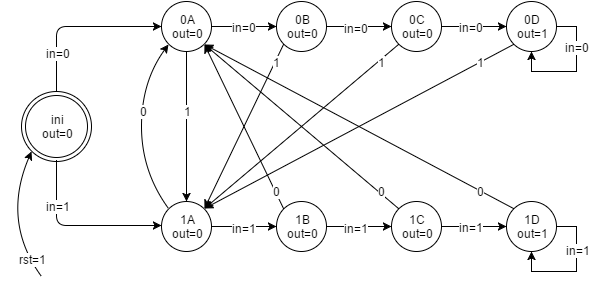

The diagram above was exported from draw.io. Its source (the exported page's mxGraphModel, read from the mxfile embedded in the PNG):
<mxGraphModel dx="880" dy="502" grid="1" gridSize="10" guides="1" tooltips="1" connect="1" arrows="1" fold="1" page="1" pageScale="1" pageWidth="826" pageHeight="1169" background="#ffffff" math="0" shadow="0">
  <root>
    <mxCell id="0" />
    <mxCell id="1" parent="0" />
    <mxCell id="191c0da1a8a1831c-1" value="ini&lt;br&gt;out=0" style="ellipse;shape=doubleEllipse;whiteSpace=wrap;html=1;" vertex="1" parent="1">
      <mxGeometry x="40" y="290" width="70" height="70" as="geometry" />
    </mxCell>
    <mxCell id="191c0da1a8a1831c-2" value="0A&lt;br&gt;out=0" style="ellipse;whiteSpace=wrap;html=1;" vertex="1" parent="1">
      <mxGeometry x="180" y="200" width="50" height="50" as="geometry" />
    </mxCell>
    <mxCell id="191c0da1a8a1831c-3" value="0B&lt;br&gt;out=0" style="ellipse;whiteSpace=wrap;html=1;" vertex="1" parent="1">
      <mxGeometry x="295" y="200" width="50" height="50" as="geometry" />
    </mxCell>
    <mxCell id="191c0da1a8a1831c-4" value="0C&lt;div&gt;out=0&lt;/div&gt;" style="ellipse;whiteSpace=wrap;html=1;" vertex="1" parent="1">
      <mxGeometry x="410" y="200" width="50" height="50" as="geometry" />
    </mxCell>
    <mxCell id="191c0da1a8a1831c-5" value="0D&lt;br&gt;out=1" style="ellipse;whiteSpace=wrap;html=1;" vertex="1" parent="1">
      <mxGeometry x="525" y="200" width="50" height="50" as="geometry" />
    </mxCell>
    <mxCell id="191c0da1a8a1831c-7" value="1A&lt;br&gt;out=0" style="ellipse;whiteSpace=wrap;html=1;" vertex="1" parent="1">
      <mxGeometry x="180" y="400" width="50" height="50" as="geometry" />
    </mxCell>
    <mxCell id="191c0da1a8a1831c-8" value="1B&lt;div&gt;out=0&lt;/div&gt;" style="ellipse;whiteSpace=wrap;html=1;" vertex="1" parent="1">
      <mxGeometry x="295" y="400" width="50" height="50" as="geometry" />
    </mxCell>
    <mxCell id="191c0da1a8a1831c-9" value="1C&lt;div&gt;out=0&lt;/div&gt;" style="ellipse;whiteSpace=wrap;html=1;" vertex="1" parent="1">
      <mxGeometry x="410" y="400" width="50" height="50" as="geometry" />
    </mxCell>
    <mxCell id="191c0da1a8a1831c-10" value="1D&lt;br&gt;out=1" style="ellipse;whiteSpace=wrap;html=1;" vertex="1" parent="1">
      <mxGeometry x="525" y="400" width="50" height="50" as="geometry" />
    </mxCell>
    <mxCell id="191c0da1a8a1831c-14" style="edgeStyle=orthogonalEdgeStyle;rounded=0;html=1;exitX=1;exitY=0.5;entryX=0;entryY=0.5;jettySize=auto;orthogonalLoop=1;" edge="1" parent="1" source="191c0da1a8a1831c-2" target="191c0da1a8a1831c-3">
      <mxGeometry relative="1" as="geometry" />
    </mxCell>
    <mxCell id="191c0da1a8a1831c-78" value="in=0" style="text;html=1;resizable=0;points=[];align=center;verticalAlign=middle;labelBackgroundColor=#ffffff;" vertex="1" connectable="0" parent="191c0da1a8a1831c-14">
      <mxGeometry x="-0.0213" relative="1" as="geometry">
        <mxPoint as="offset" />
      </mxGeometry>
    </mxCell>
    <mxCell id="191c0da1a8a1831c-15" style="edgeStyle=orthogonalEdgeStyle;rounded=0;html=1;exitX=1;exitY=0.5;entryX=0;entryY=0.5;jettySize=auto;orthogonalLoop=1;" edge="1" parent="1" source="191c0da1a8a1831c-3" target="191c0da1a8a1831c-4">
      <mxGeometry relative="1" as="geometry" />
    </mxCell>
    <mxCell id="191c0da1a8a1831c-80" value="in=0" style="text;html=1;resizable=0;points=[];align=center;verticalAlign=middle;labelBackgroundColor=#ffffff;" vertex="1" connectable="0" parent="191c0da1a8a1831c-15">
      <mxGeometry x="-0.0947" y="-1" relative="1" as="geometry">
        <mxPoint as="offset" />
      </mxGeometry>
    </mxCell>
    <mxCell id="191c0da1a8a1831c-16" style="edgeStyle=orthogonalEdgeStyle;rounded=0;html=1;exitX=1;exitY=0.5;entryX=0;entryY=0.5;jettySize=auto;orthogonalLoop=1;" edge="1" parent="1" source="191c0da1a8a1831c-4" target="191c0da1a8a1831c-5">
      <mxGeometry relative="1" as="geometry" />
    </mxCell>
    <mxCell id="191c0da1a8a1831c-83" value="in=0" style="text;html=1;resizable=0;points=[];align=center;verticalAlign=middle;labelBackgroundColor=#ffffff;" vertex="1" connectable="0" parent="191c0da1a8a1831c-16">
      <mxGeometry x="-0.1064" relative="1" as="geometry">
        <mxPoint as="offset" />
      </mxGeometry>
    </mxCell>
    <mxCell id="191c0da1a8a1831c-20" style="edgeStyle=orthogonalEdgeStyle;rounded=0;html=1;exitX=1;exitY=0.5;entryX=0;entryY=0.5;jettySize=auto;orthogonalLoop=1;" edge="1" parent="1" source="191c0da1a8a1831c-7" target="191c0da1a8a1831c-8">
      <mxGeometry relative="1" as="geometry" />
    </mxCell>
    <mxCell id="191c0da1a8a1831c-79" value="in=1" style="text;html=1;resizable=0;points=[];align=center;verticalAlign=middle;labelBackgroundColor=#ffffff;" vertex="1" connectable="0" parent="191c0da1a8a1831c-20">
      <mxGeometry x="-0.1277" y="-1" relative="1" as="geometry">
        <mxPoint x="4" as="offset" />
      </mxGeometry>
    </mxCell>
    <mxCell id="191c0da1a8a1831c-21" style="edgeStyle=orthogonalEdgeStyle;rounded=0;html=1;exitX=1;exitY=0.5;entryX=0;entryY=0.5;jettySize=auto;orthogonalLoop=1;" edge="1" parent="1" source="191c0da1a8a1831c-8" target="191c0da1a8a1831c-9">
      <mxGeometry relative="1" as="geometry" />
    </mxCell>
    <mxCell id="191c0da1a8a1831c-81" value="in=1" style="text;html=1;resizable=0;points=[];align=center;verticalAlign=middle;labelBackgroundColor=#ffffff;" vertex="1" connectable="0" parent="191c0da1a8a1831c-21">
      <mxGeometry x="-0.1158" y="-1" relative="1" as="geometry">
        <mxPoint as="offset" />
      </mxGeometry>
    </mxCell>
    <mxCell id="191c0da1a8a1831c-22" style="edgeStyle=orthogonalEdgeStyle;rounded=0;html=1;exitX=1;exitY=0.5;entryX=0;entryY=0.5;jettySize=auto;orthogonalLoop=1;" edge="1" parent="1" source="191c0da1a8a1831c-9" target="191c0da1a8a1831c-10">
      <mxGeometry relative="1" as="geometry" />
    </mxCell>
    <mxCell id="191c0da1a8a1831c-82" value="in=1" style="text;html=1;resizable=0;points=[];align=center;verticalAlign=middle;labelBackgroundColor=#ffffff;" vertex="1" connectable="0" parent="191c0da1a8a1831c-22">
      <mxGeometry x="-0.0851" relative="1" as="geometry">
        <mxPoint x="-1" as="offset" />
      </mxGeometry>
    </mxCell>
    <mxCell id="191c0da1a8a1831c-51" value="" style="edgeStyle=segmentEdgeStyle;endArrow=classic;html=1;exitX=0.5;exitY=0;entryX=0;entryY=0.5;" edge="1" parent="1" source="191c0da1a8a1831c-1" target="191c0da1a8a1831c-2">
      <mxGeometry width="50" height="50" relative="1" as="geometry">
        <mxPoint x="60" y="230" as="sourcePoint" />
        <mxPoint x="110" y="180" as="targetPoint" />
        <Array as="points">
          <mxPoint x="75" y="225" />
        </Array>
      </mxGeometry>
    </mxCell>
    <mxCell id="191c0da1a8a1831c-76" value="in=0" style="text;html=1;resizable=0;points=[];align=center;verticalAlign=middle;labelBackgroundColor=#ffffff;" vertex="1" connectable="0" parent="191c0da1a8a1831c-51">
      <mxGeometry x="-0.5447" y="-1" relative="1" as="geometry">
        <mxPoint as="offset" />
      </mxGeometry>
    </mxCell>
    <mxCell id="191c0da1a8a1831c-52" value="" style="edgeStyle=segmentEdgeStyle;endArrow=classic;html=1;exitX=0.5;exitY=0;entryX=0;entryY=0.5;flipV=1;" edge="1" parent="1">
      <mxGeometry x="75" y="358" width="50" height="50" as="geometry">
        <mxPoint x="75" y="423" as="sourcePoint" />
        <mxPoint x="180" y="358" as="targetPoint" />
        <Array as="points">
          <mxPoint x="75" y="358" />
        </Array>
      </mxGeometry>
    </mxCell>
    <mxCell id="191c0da1a8a1831c-77" value="in=1" style="text;html=1;resizable=0;points=[];align=center;verticalAlign=middle;labelBackgroundColor=#ffffff;" vertex="1" connectable="0" parent="191c0da1a8a1831c-52">
      <mxGeometry relative="1" as="geometry">
        <mxPoint x="-19" y="46" as="offset" />
      </mxGeometry>
    </mxCell>
    <mxCell id="191c0da1a8a1831c-54" value="" style="curved=1;endArrow=classic;html=1;entryX=0;entryY=1;exitX=0;exitY=0;" edge="1" parent="1" source="191c0da1a8a1831c-7" target="191c0da1a8a1831c-2">
      <mxGeometry width="50" height="50" relative="1" as="geometry">
        <mxPoint x="160" y="360" as="sourcePoint" />
        <mxPoint x="210" y="310" as="targetPoint" />
        <Array as="points">
          <mxPoint x="160" y="370" />
          <mxPoint x="160" y="280" />
        </Array>
      </mxGeometry>
    </mxCell>
    <mxCell id="191c0da1a8a1831c-94" value="0" style="text;html=1;resizable=0;points=[];align=center;verticalAlign=middle;labelBackgroundColor=#ffffff;" vertex="1" connectable="0" parent="191c0da1a8a1831c-54">
      <mxGeometry x="0.1664" y="-2" relative="1" as="geometry">
        <mxPoint as="offset" />
      </mxGeometry>
    </mxCell>
    <mxCell id="191c0da1a8a1831c-67" value="" style="endArrow=classic;html=1;entryX=1;entryY=1;exitX=0;exitY=0;" edge="1" parent="1" source="191c0da1a8a1831c-8" target="191c0da1a8a1831c-2">
      <mxGeometry width="50" height="50" relative="1" as="geometry">
        <mxPoint x="230" y="340" as="sourcePoint" />
        <mxPoint x="280" y="290" as="targetPoint" />
      </mxGeometry>
    </mxCell>
    <mxCell id="191c0da1a8a1831c-95" value="0" style="text;html=1;resizable=0;points=[];align=center;verticalAlign=middle;labelBackgroundColor=#ffffff;" vertex="1" connectable="0" parent="191c0da1a8a1831c-67">
      <mxGeometry x="-0.8851" y="-1" relative="1" as="geometry">
        <mxPoint x="-4" y="-7.646456709322852" as="offset" />
      </mxGeometry>
    </mxCell>
    <mxCell id="191c0da1a8a1831c-68" value="" style="endArrow=classic;html=1;entryX=1;entryY=1;exitX=0;exitY=0;" edge="1" parent="1" source="191c0da1a8a1831c-9" target="191c0da1a8a1831c-2">
      <mxGeometry width="50" height="50" relative="1" as="geometry">
        <mxPoint x="320" y="360" as="sourcePoint" />
        <mxPoint x="370" y="310" as="targetPoint" />
      </mxGeometry>
    </mxCell>
    <mxCell id="191c0da1a8a1831c-96" value="0" style="text;html=1;resizable=0;points=[];align=center;verticalAlign=middle;labelBackgroundColor=#ffffff;" vertex="1" connectable="0" parent="191c0da1a8a1831c-68">
      <mxGeometry x="-0.8501" relative="1" as="geometry">
        <mxPoint x="-2.7095221171913573" y="-5.177006446779274" as="offset" />
      </mxGeometry>
    </mxCell>
    <mxCell id="191c0da1a8a1831c-69" value="" style="endArrow=classic;html=1;exitX=0;exitY=0;entryX=1;entryY=1;" edge="1" parent="1" source="191c0da1a8a1831c-10" target="191c0da1a8a1831c-2">
      <mxGeometry width="50" height="50" relative="1" as="geometry">
        <mxPoint x="440" y="360" as="sourcePoint" />
        <mxPoint x="490" y="310" as="targetPoint" />
      </mxGeometry>
    </mxCell>
    <mxCell id="191c0da1a8a1831c-97" value="0" style="text;html=1;resizable=0;points=[];align=center;verticalAlign=middle;labelBackgroundColor=#ffffff;" vertex="1" connectable="0" parent="191c0da1a8a1831c-69">
      <mxGeometry x="-0.8275" relative="1" as="geometry">
        <mxPoint x="-6.026151915815327" y="-3.1332630731932016" as="offset" />
      </mxGeometry>
    </mxCell>
    <mxCell id="191c0da1a8a1831c-71" style="edgeStyle=orthogonalEdgeStyle;rounded=0;html=1;exitX=0.5;exitY=1;entryX=0.5;entryY=0;jettySize=auto;orthogonalLoop=1;" edge="1" parent="1" source="191c0da1a8a1831c-2" target="191c0da1a8a1831c-7">
      <mxGeometry relative="1" as="geometry" />
    </mxCell>
    <mxCell id="191c0da1a8a1831c-90" value="1" style="text;html=1;resizable=0;points=[];align=center;verticalAlign=middle;labelBackgroundColor=#ffffff;" vertex="1" connectable="0" parent="191c0da1a8a1831c-71">
      <mxGeometry x="-0.2202" y="1" relative="1" as="geometry">
        <mxPoint y="1.8039299623951592" as="offset" />
      </mxGeometry>
    </mxCell>
    <mxCell id="191c0da1a8a1831c-72" value="" style="endArrow=classic;html=1;entryX=1;entryY=0;exitX=0;exitY=1;" edge="1" parent="1" source="191c0da1a8a1831c-3" target="191c0da1a8a1831c-7">
      <mxGeometry width="50" height="50" relative="1" as="geometry">
        <mxPoint x="250" y="520" as="sourcePoint" />
        <mxPoint x="300" y="470" as="targetPoint" />
      </mxGeometry>
    </mxCell>
    <mxCell id="191c0da1a8a1831c-98" value="1" style="text;html=1;resizable=0;points=[];align=center;verticalAlign=middle;labelBackgroundColor=#ffffff;" vertex="1" connectable="0" parent="191c0da1a8a1831c-72">
      <mxGeometry x="-0.8142" relative="1" as="geometry">
        <mxPoint x="-0.11886936518294533" y="1.7786837498729906" as="offset" />
      </mxGeometry>
    </mxCell>
    <mxCell id="191c0da1a8a1831c-73" value="" style="endArrow=classic;html=1;entryX=1;entryY=0;exitX=0;exitY=1;" edge="1" parent="1" source="191c0da1a8a1831c-4" target="191c0da1a8a1831c-7">
      <mxGeometry width="50" height="50" relative="1" as="geometry">
        <mxPoint x="230" y="510" as="sourcePoint" />
        <mxPoint x="280" y="460" as="targetPoint" />
      </mxGeometry>
    </mxCell>
    <mxCell id="191c0da1a8a1831c-99" value="1" style="text;html=1;resizable=0;points=[];align=center;verticalAlign=middle;labelBackgroundColor=#ffffff;" vertex="1" connectable="0" parent="191c0da1a8a1831c-73">
      <mxGeometry x="-0.8514" y="2" relative="1" as="geometry">
        <mxPoint x="-4" y="3.522110891476359" as="offset" />
      </mxGeometry>
    </mxCell>
    <mxCell id="191c0da1a8a1831c-74" value="" style="endArrow=classic;html=1;exitX=0;exitY=1;entryX=1;entryY=0;" edge="1" parent="1" source="191c0da1a8a1831c-5" target="191c0da1a8a1831c-7">
      <mxGeometry width="50" height="50" relative="1" as="geometry">
        <mxPoint x="330" y="530" as="sourcePoint" />
        <mxPoint x="380" y="480" as="targetPoint" />
      </mxGeometry>
    </mxCell>
    <mxCell id="191c0da1a8a1831c-100" value="1" style="text;html=1;resizable=0;points=[];align=center;verticalAlign=middle;labelBackgroundColor=#ffffff;" vertex="1" connectable="0" parent="191c0da1a8a1831c-74">
      <mxGeometry x="-0.8292" y="1" relative="1" as="geometry">
        <mxPoint x="-7" y="2.391389732615364" as="offset" />
      </mxGeometry>
    </mxCell>
    <mxCell id="4c80e72094a34a70-6" style="edgeStyle=orthogonalEdgeStyle;rounded=0;html=1;exitX=1;exitY=0.5;jettySize=auto;orthogonalLoop=1;" edge="1" parent="1" source="191c0da1a8a1831c-10" target="191c0da1a8a1831c-10">
      <mxGeometry relative="1" as="geometry" />
    </mxCell>
    <mxCell id="4c80e72094a34a70-7" value="in=1" style="text;html=1;resizable=0;points=[];align=center;verticalAlign=middle;labelBackgroundColor=#ffffff;" vertex="1" connectable="0" parent="4c80e72094a34a70-6">
      <mxGeometry x="-0.3397" y="1" relative="1" as="geometry">
        <mxPoint as="offset" />
      </mxGeometry>
    </mxCell>
    <mxCell id="4c80e72094a34a70-13" style="edgeStyle=orthogonalEdgeStyle;rounded=0;html=1;exitX=1;exitY=0.5;jettySize=auto;orthogonalLoop=1;" edge="1" parent="1" source="191c0da1a8a1831c-5" target="191c0da1a8a1831c-5">
      <mxGeometry relative="1" as="geometry" />
    </mxCell>
    <mxCell id="4c80e72094a34a70-14" value="in=0" style="text;html=1;resizable=0;points=[];align=center;verticalAlign=middle;labelBackgroundColor=#ffffff;" vertex="1" connectable="0" parent="4c80e72094a34a70-13">
      <mxGeometry x="-0.3823" relative="1" as="geometry">
        <mxPoint as="offset" />
      </mxGeometry>
    </mxCell>
    <mxCell id="4c80e72094a34a70-19" value="" style="curved=1;endArrow=classic;html=1;entryX=0;entryY=1;exitX=0;exitY=0.25;" edge="1" parent="1" target="191c0da1a8a1831c-1">
      <mxGeometry width="50" height="50" relative="1" as="geometry">
        <mxPoint x="60" y="475" as="sourcePoint" />
        <mxPoint x="60" y="400" as="targetPoint" />
        <Array as="points">
          <mxPoint x="20" y="420" />
        </Array>
      </mxGeometry>
    </mxCell>
    <mxCell id="4873d932e4e22829-1" value="rst=1" style="text;html=1;resizable=0;points=[];align=center;verticalAlign=middle;labelBackgroundColor=#ffffff;" vertex="1" connectable="0" parent="4c80e72094a34a70-19">
      <mxGeometry x="-0.7358" y="-3" relative="1" as="geometry">
        <mxPoint as="offset" />
      </mxGeometry>
    </mxCell>
  </root>
</mxGraphModel>